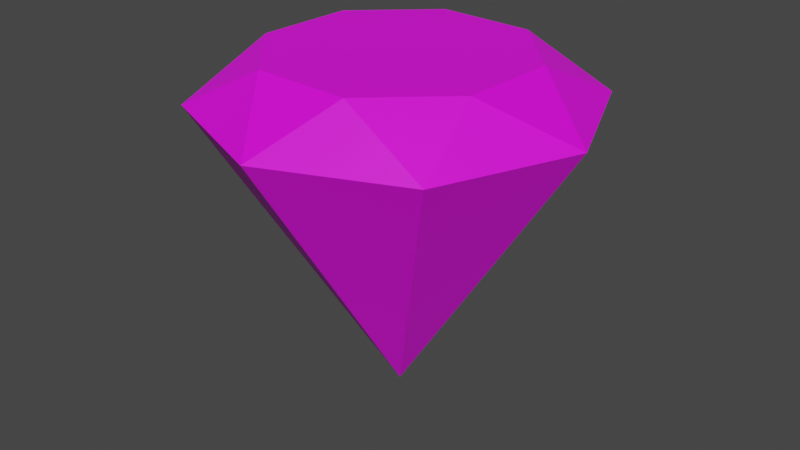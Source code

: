 # Source: rock-diamond.blend  (saved by Blender 4.2.66; exported with 4.5.12 LTS)
import bpy
from mathutils import Matrix  # noqa: F401  (used for matrix-valued properties, if any)

bpy.ops.wm.read_factory_settings(use_empty=True)
scene = bpy.context.scene
scene.name = 'Scene'

# ---- collections
col_collection = bpy.data.collections.new('Collection'); scene.collection.children.link(col_collection)

# ---- images (referenced by path relative to the original .blend; pixels are not part of the script)
import os
ASSET_DIR = os.environ.get("B2B_ASSET_DIR", "")  # directory of the original .blend (textures are referenced by path, not embedded)
HERE = os.path.dirname(os.path.abspath(__file__))  # packed textures are extracted next to this script under _unpacked/

def load_image(name, relpath, width, height, colorspace="sRGB"):
    """Load a texture the original file referenced (path relative to the .blend, or extracted next to this script)."""
    p = next((c for c in (os.path.join(HERE, relpath), os.path.join(ASSET_DIR, relpath)) if relpath and os.path.exists(c)), "")
    if p:
        img = bpy.data.images.load(p, check_existing=True)
        img.name = name
    else:  # same state as the original file: an image datablock whose file is absent (Cycles renders it pink)
        img = bpy.data.images.new(name, width, height)
        img.source = "FILE"
        img.filepath = "//" + (relpath or name)
    img.colorspace_settings.name = colorspace
    return img
img_cone_base_color = load_image('Cone Base Color', '', 1024, 1024, 'sRGB')

# ---- materials (node trees are filled in below, after node groups)
mat_material = bpy.data.materials.new('Material')

# ---- material node trees
mat_material.use_nodes = True; mat_material.node_tree.nodes.clear()
_N = mat_material.node_tree.nodes; _L = mat_material.node_tree.links
n0 = _N.new('ShaderNodeBsdfPrincipled'); n0.name = 'Principled BSDF'; n0.location = (10, 300)
n1 = _N.new('ShaderNodeOutputMaterial'); n1.name = 'Material Output'; n1.location = (300, 300)
n2 = _N.new('ShaderNodeTexImage'); n2.name = 'Image Texture'; n2.location = (-280, 280)
n2.image = img_cone_base_color
_L.new(n0.outputs[0], n1.inputs[0])
_L.new(n2.outputs[0], n0.inputs[0])
n1.is_active_output = True

# ---- world
world_world = bpy.data.worlds.new('World'); scene.world = world_world
world_world.use_nodes = True; world_world.node_tree.nodes.clear()
_N = world_world.node_tree.nodes; _L = world_world.node_tree.links
n0 = _N.new('ShaderNodeOutputWorld'); n0.name = 'World Output'; n0.location = (300, 300)
n1 = _N.new('ShaderNodeBackground'); n1.name = 'Background'; n1.location = (10, 300)
n1.inputs[0].default_value = (0.05088, 0.05088, 0.05088, 1.0)
_L.new(n1.outputs[0], n0.inputs[0])
n0.is_active_output = True
world_world.color = (0.05088, 0.05088, 0.05088)
world_world.use_sun_shadow = False
world_world.sun_shadow_jitter_overblur = 0.0

# ---- meshes
me_cone_001 = bpy.data.meshes.new('Cone.001')
me_cone_001.from_pydata([(0.0, 1.0, -1.0), (0.7071, 0.7071, -1.0), (1.0, 0.0, -1.0), (0.7071, -0.7071, -1.0), (0.0, -1.0, -1.0), (-0.7071, -0.7071, -1.0), (-1.0, 0.0, -1.0), (-0.7071, 0.7071, -1.0), (0.0, 0.0, 1.0), (-0.2843, 0.6096, -1.304), (0.2301, 0.6321, -1.304), (0.6096, 0.2843, -1.304), (0.6321, -0.2301, -1.304), (0.2843, -0.6096, -1.304), (-0.2301, -0.6321, -1.304), (-0.6096, -0.2843, -1.304), (-0.6321, 0.2301, -1.304)], [], [(0, 8, 1), (1, 8, 2), (2, 8, 3), (3, 8, 4), (4, 8, 5), (5, 8, 6), (7, 0, 9), (6, 8, 7), (7, 8, 0), (9, 10, 11, 12, 13, 14, 15, 16), (6, 7, 16), (5, 6, 15), (0, 1, 10), (4, 5, 14), (3, 4, 13), (2, 3, 12), (1, 2, 11), (14, 5, 15), (13, 4, 14), (12, 3, 13), (11, 2, 12), (10, 1, 11), (9, 0, 10), (16, 7, 9), (15, 6, 16)])
_uv = me_cone_001.uv_layers.new(name='UVMap')
_uv.uv.foreach_set('vector', [0.4312, 0.3791, 0.6785, 0.02473, 0.5652, 0.4417, 0.5652, 0.4417, 0.6785, 0.02473, 0.6785, 0.4463, 0.02473, 0.7856, 0.272, 0.4312, 0.1587, 0.8482, 0.1587, 0.8482, 0.272, 0.4312, 0.272, 0.8528, 0.4312, 0.85, 0.6785, 0.4957, 0.5652, 0.9127, 0.5652, 0.9127, 0.6785, 0.4957, 0.6785, 0.9172, 0.1293, 0.3818, 0.02473, 0.2772, 0.1154, 0.2991, 0.728, 0.3791, 0.9753, 0.02473, 0.862, 0.4417, 0.862, 0.4417, 0.9753, 0.02473, 0.9753, 0.4463, 0.1154, 0.2991, 0.07339, 0.2089, 0.1074, 0.1154, 0.1976, 0.07339, 0.2911, 0.1074, 0.3331, 0.1976, 0.2991, 0.2911, 0.2089, 0.3331, 0.2772, 0.3818, 0.1293, 0.3818, 0.2089, 0.3331, 0.3818, 0.2772, 0.2772, 0.3818, 0.2991, 0.2911, 0.02473, 0.2772, 0.02473, 0.1293, 0.07339, 0.2089, 0.3818, 0.1293, 0.3818, 0.2772, 0.3331, 0.1976, 0.2772, 0.02473, 0.3818, 0.1293, 0.2911, 0.1074, 0.1293, 0.02473, 0.2772, 0.02473, 0.1976, 0.07339, 0.02473, 0.1293, 0.1293, 0.02473, 0.1074, 0.1154, 0.3331, 0.1976, 0.3818, 0.2772, 0.2991, 0.2911, 0.2911, 0.1074, 0.3818, 0.1293, 0.3331, 0.1976, 0.1976, 0.07339, 0.2772, 0.02473, 0.2911, 0.1074, 0.1074, 0.1154, 0.1293, 0.02473, 0.1976, 0.07339, 0.07339, 0.2089, 0.02473, 0.1293, 0.1074, 0.1154, 0.1154, 0.2991, 0.02473, 0.2772, 0.07339, 0.2089, 0.2089, 0.3331, 0.1293, 0.3818, 0.1154, 0.2991, 0.2991, 0.2911, 0.2772, 0.3818, 0.2089, 0.3331])
me_cone_001.materials.append(mat_material)
me_cone_001.update()

# ---- objects
ob_cone = bpy.data.objects.new('Cone', me_cone_001)

# ---- transforms, parenting, visibility, modifiers, constraints
ob_cone.location = (0.0, 0.0, 0.0)
ob_cone.rotation_euler = (-3.142, -0.0, 0.0)
ob_cone.scale = (1.0, 1.0, 0.7787)

# ---- collection membership
col_collection.objects.link(ob_cone)

# ---- scene / render settings (as saved in the file)
scene.frame_start = 1; scene.frame_end = 250; scene.frame_set(1)
scene.render.engine = 'BLENDER_EEVEE_NEXT'
scene.view_settings.view_transform = 'Filmic'
bpy.context.view_layer.update()

# ---- added for rendering (the .blend has no active camera and no usable light): camera, sun
cam_auto = bpy.data.cameras.new('AutoCamera')
cam_auto.lens = 50.0
cam_auto.sensor_width = 36.0
cam_auto.clip_end = 1000.0
ob_auto_camera = bpy.data.objects.new('AutoCamera', cam_auto)
scene.collection.objects.link(ob_auto_camera)
ob_auto_camera.location = (3.09895, -3.71874, 2.59745)
ob_auto_camera.rotation_euler = (1.09748, -7.21219e-08, 0.694738)
scene.camera = ob_auto_camera
light_auto_sun = bpy.data.lights.new('AutoSun', 'SUN')
light_auto_sun.energy = 3.0
light_auto_sun.angle = 0.0523599
ob_auto_sun = bpy.data.objects.new('AutoSun', light_auto_sun)
scene.collection.objects.link(ob_auto_sun)
ob_auto_sun.rotation_euler = (0.872665, 0.174533, 0.523599)
bpy.context.view_layer.update()
